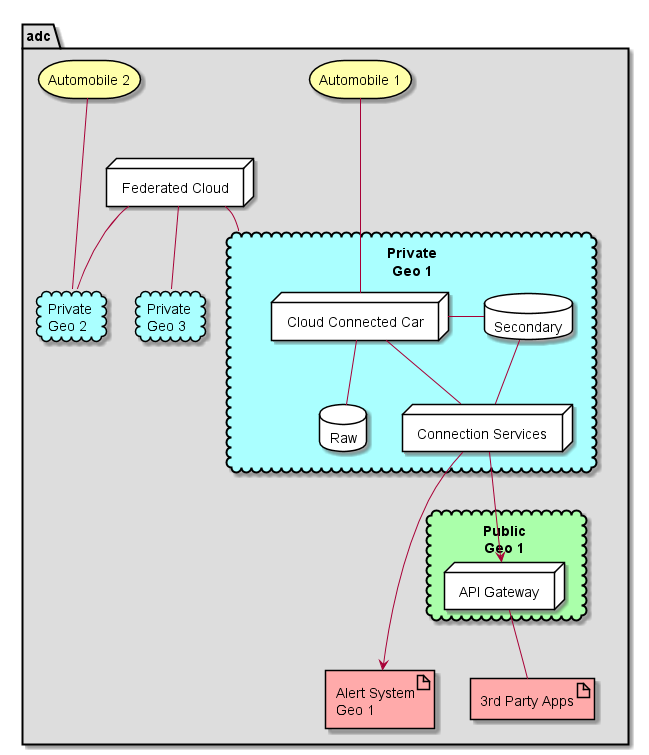

The diagram above was rendered by PlantUML. Its source (embedded in the PNG):
@startuml

package  adc #dddddd {
  storage "Automobile 1" as Car1 #ffffaa
  storage "Automobile 2" as Car2 #ffffaa
  cloud "Private\nGeo 1" as Cloud1 #aaffff {
    node "Connection Services" as CS #ffffff
    node "Cloud Connected Car" as C3 #ffffff
    C3 - CS
    database "Raw" #ffffff
    database "Secondary" #ffffff
    C3 -- Raw
    C3 - Secondary
    Secondary -- CS
  }
  cloud "Private\nGeo 2" as Cloud2 #aaffff {
  }
  cloud "Private\nGeo 3" as Cloud3 #aaffff {
  }
  cloud "Public\nGeo 1" as PG1 #aaffaa {
    node "API Gateway" as AG #ffffff
  }
  CS --> AG
  node "Federated Cloud" as FC #ffffff
  artifact "Alert System\nGeo 1" as AS1 #ffaaaa
  artifact "3rd Party Apps" as PA3 #ffaaaa

  Car1 --- C3
  AG -- PA3
  CS ---> AS1
  Car2 --- Cloud2

  FC -- Cloud1
  FC -- Cloud2
  FC -- Cloud3
}

@enduml